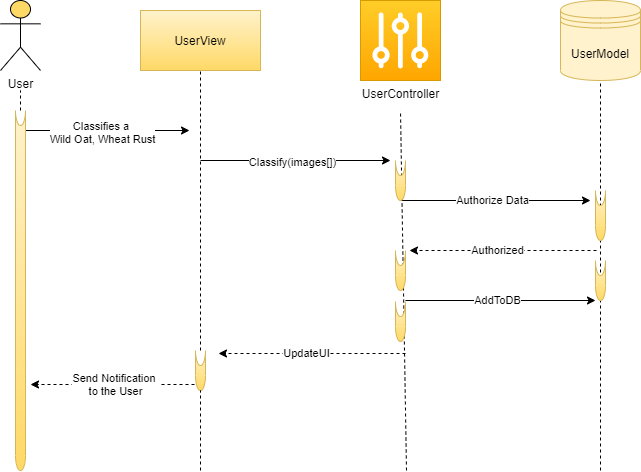

The diagram above was exported from draw.io. Its source (the exported page's mxGraphModel, read from the mxfile embedded in the PNG):
<mxGraphModel dx="1209" dy="669" grid="1" gridSize="10" guides="1" tooltips="1" connect="1" arrows="1" fold="1" page="1" pageScale="1" pageWidth="850" pageHeight="1100" math="0" shadow="0">
  <root>
    <mxCell id="0" />
    <mxCell id="1" parent="0" />
    <mxCell id="VOEbV0eNY8G6rLdK6kgz-2" value="User" style="shape=umlActor;verticalLabelPosition=bottom;verticalAlign=top;html=1;outlineConnect=0;fillColor=#FFD966;" vertex="1" parent="1">
      <mxGeometry x="50" y="90" width="40" height="70" as="geometry" />
    </mxCell>
    <mxCell id="VOEbV0eNY8G6rLdK6kgz-3" value="" style="endArrow=none;dashed=1;html=1;" edge="1" parent="1">
      <mxGeometry width="50" height="50" relative="1" as="geometry">
        <mxPoint x="70" y="200" as="sourcePoint" />
        <mxPoint x="70" y="180" as="targetPoint" />
        <Array as="points" />
      </mxGeometry>
    </mxCell>
    <mxCell id="VOEbV0eNY8G6rLdK6kgz-4" value="UserView" style="rounded=0;whiteSpace=wrap;html=1;fillColor=#fff2cc;gradientColor=#ffd966;strokeColor=#d6b656;" vertex="1" parent="1">
      <mxGeometry x="190" y="100" width="120" height="60" as="geometry" />
    </mxCell>
    <mxCell id="VOEbV0eNY8G6rLdK6kgz-5" value="UserController" style="pointerEvents=1;shadow=0;dashed=0;html=1;strokeColor=#d79b00;labelPosition=center;verticalLabelPosition=bottom;verticalAlign=top;align=center;outlineConnect=0;shape=mxgraph.veeam.controller;fillColor=#ffcd28;gradientColor=#ffa500;" vertex="1" parent="1">
      <mxGeometry x="410" y="90" width="80" height="80" as="geometry" />
    </mxCell>
    <mxCell id="VOEbV0eNY8G6rLdK6kgz-6" value="UserModel" style="shape=datastore;whiteSpace=wrap;html=1;fillColor=#fff2cc;strokeColor=#d6b656;" vertex="1" parent="1">
      <mxGeometry x="610" y="90" width="80" height="80" as="geometry" />
    </mxCell>
    <mxCell id="VOEbV0eNY8G6rLdK6kgz-7" value="" style="endArrow=none;dashed=1;html=1;entryX=0.5;entryY=1;entryDx=0;entryDy=0;entryPerimeter=0;" edge="1" parent="1" target="VOEbV0eNY8G6rLdK6kgz-4" source="VOEbV0eNY8G6rLdK6kgz-35">
      <mxGeometry width="50" height="50" relative="1" as="geometry">
        <mxPoint x="250" y="560" as="sourcePoint" />
        <mxPoint x="250" y="170" as="targetPoint" />
        <Array as="points" />
      </mxGeometry>
    </mxCell>
    <mxCell id="VOEbV0eNY8G6rLdK6kgz-8" value="" style="endArrow=none;dashed=1;html=1;entryX=0.5;entryY=1;entryDx=0;entryDy=0;" edge="1" parent="1" target="VOEbV0eNY8G6rLdK6kgz-6">
      <mxGeometry width="50" height="50" relative="1" as="geometry">
        <mxPoint x="650" y="560" as="sourcePoint" />
        <mxPoint x="654" y="390" as="targetPoint" />
        <Array as="points" />
      </mxGeometry>
    </mxCell>
    <mxCell id="VOEbV0eNY8G6rLdK6kgz-9" value="" style="endArrow=none;dashed=1;html=1;" edge="1" parent="1">
      <mxGeometry width="50" height="50" relative="1" as="geometry">
        <mxPoint x="456" y="560" as="sourcePoint" />
        <mxPoint x="450" y="200" as="targetPoint" />
        <Array as="points" />
      </mxGeometry>
    </mxCell>
    <mxCell id="VOEbV0eNY8G6rLdK6kgz-10" value="" style="endArrow=classic;html=1;" edge="1" parent="1">
      <mxGeometry width="50" height="50" relative="1" as="geometry">
        <mxPoint x="69" y="220" as="sourcePoint" />
        <mxPoint x="239" y="220" as="targetPoint" />
      </mxGeometry>
    </mxCell>
    <mxCell id="VOEbV0eNY8G6rLdK6kgz-11" value="Classifies a&amp;nbsp;&lt;br&gt;Wild Oat, Wheat Rust" style="edgeLabel;html=1;align=center;verticalAlign=middle;resizable=0;points=[];" vertex="1" connectable="0" parent="VOEbV0eNY8G6rLdK6kgz-10">
      <mxGeometry x="-0.2967" y="-1" relative="1" as="geometry">
        <mxPoint x="22" as="offset" />
      </mxGeometry>
    </mxCell>
    <mxCell id="VOEbV0eNY8G6rLdK6kgz-12" value="" style="endArrow=classic;html=1;" edge="1" parent="1">
      <mxGeometry width="50" height="50" relative="1" as="geometry">
        <mxPoint x="250" y="250" as="sourcePoint" />
        <mxPoint x="440" y="250" as="targetPoint" />
      </mxGeometry>
    </mxCell>
    <mxCell id="VOEbV0eNY8G6rLdK6kgz-13" value="Classify(images[])" style="edgeLabel;html=1;align=center;verticalAlign=middle;resizable=0;points=[];" vertex="1" connectable="0" parent="VOEbV0eNY8G6rLdK6kgz-12">
      <mxGeometry x="-0.2967" y="-1" relative="1" as="geometry">
        <mxPoint x="24" as="offset" />
      </mxGeometry>
    </mxCell>
    <mxCell id="VOEbV0eNY8G6rLdK6kgz-14" value="" style="endArrow=classic;html=1;" edge="1" parent="1">
      <mxGeometry width="50" height="50" relative="1" as="geometry">
        <mxPoint x="450" y="290" as="sourcePoint" />
        <mxPoint x="640" y="290" as="targetPoint" />
      </mxGeometry>
    </mxCell>
    <mxCell id="VOEbV0eNY8G6rLdK6kgz-15" value="Authorize Data" style="edgeLabel;html=1;align=center;verticalAlign=middle;resizable=0;points=[];" vertex="1" connectable="0" parent="VOEbV0eNY8G6rLdK6kgz-14">
      <mxGeometry x="-0.2967" y="-1" relative="1" as="geometry">
        <mxPoint x="24" y="-2" as="offset" />
      </mxGeometry>
    </mxCell>
    <mxCell id="VOEbV0eNY8G6rLdK6kgz-20" value="" style="endArrow=classic;html=1;dashed=1;" edge="1" parent="1">
      <mxGeometry width="50" height="50" relative="1" as="geometry">
        <mxPoint x="455" y="443" as="sourcePoint" />
        <mxPoint x="268" y="443" as="targetPoint" />
      </mxGeometry>
    </mxCell>
    <mxCell id="VOEbV0eNY8G6rLdK6kgz-21" value="UpdateUI" style="edgeLabel;html=1;align=center;verticalAlign=middle;resizable=0;points=[];" vertex="1" connectable="0" parent="VOEbV0eNY8G6rLdK6kgz-20">
      <mxGeometry x="-0.2967" y="-1" relative="1" as="geometry">
        <mxPoint x="-33.77" as="offset" />
      </mxGeometry>
    </mxCell>
    <mxCell id="VOEbV0eNY8G6rLdK6kgz-22" value="" style="endArrow=classic;html=1;dashed=1;" edge="1" parent="1">
      <mxGeometry width="50" height="50" relative="1" as="geometry">
        <mxPoint x="646" y="340" as="sourcePoint" />
        <mxPoint x="459" y="340" as="targetPoint" />
      </mxGeometry>
    </mxCell>
    <mxCell id="VOEbV0eNY8G6rLdK6kgz-23" value="Authorized" style="edgeLabel;html=1;align=center;verticalAlign=middle;resizable=0;points=[];" vertex="1" connectable="0" parent="VOEbV0eNY8G6rLdK6kgz-22">
      <mxGeometry x="-0.2967" y="-1" relative="1" as="geometry">
        <mxPoint x="-33.77" as="offset" />
      </mxGeometry>
    </mxCell>
    <mxCell id="VOEbV0eNY8G6rLdK6kgz-24" value="Send Notification&amp;nbsp;&lt;br&gt;to the User" style="endArrow=classic;html=1;dashed=1;" edge="1" parent="1">
      <mxGeometry width="50" height="50" relative="1" as="geometry">
        <mxPoint x="250" y="474" as="sourcePoint" />
        <mxPoint x="80" y="474" as="targetPoint" />
      </mxGeometry>
    </mxCell>
    <mxCell id="VOEbV0eNY8G6rLdK6kgz-32" value="" style="endArrow=none;dashed=1;html=1;rounded=0;" edge="1" parent="1" source="VOEbV0eNY8G6rLdK6kgz-33">
      <mxGeometry width="50" height="50" relative="1" as="geometry">
        <mxPoint x="70" y="610" as="sourcePoint" />
        <mxPoint x="70" y="200" as="targetPoint" />
        <Array as="points" />
      </mxGeometry>
    </mxCell>
    <mxCell id="VOEbV0eNY8G6rLdK6kgz-33" value="" style="shape=cylinder3;whiteSpace=wrap;html=1;boundedLbl=1;backgroundOutline=1;size=15;lid=0;fillColor=#fff2cc;strokeColor=#d6b656;gradientColor=#ffd966;" vertex="1" parent="1">
      <mxGeometry x="65" y="200" width="10" height="360" as="geometry" />
    </mxCell>
    <mxCell id="VOEbV0eNY8G6rLdK6kgz-34" value="" style="endArrow=none;dashed=1;html=1;rounded=0;" edge="1" parent="1" target="VOEbV0eNY8G6rLdK6kgz-33">
      <mxGeometry width="50" height="50" relative="1" as="geometry">
        <mxPoint x="70" y="560" as="sourcePoint" />
        <mxPoint x="70" y="200" as="targetPoint" />
        <Array as="points" />
      </mxGeometry>
    </mxCell>
    <mxCell id="VOEbV0eNY8G6rLdK6kgz-36" value="" style="shape=cylinder3;whiteSpace=wrap;html=1;boundedLbl=1;backgroundOutline=1;size=15;lid=0;fillColor=#fff2cc;strokeColor=#d6b656;gradientColor=#ffd966;" vertex="1" parent="1">
      <mxGeometry x="445" y="250" width="10" height="40" as="geometry" />
    </mxCell>
    <mxCell id="VOEbV0eNY8G6rLdK6kgz-38" value="" style="shape=cylinder3;whiteSpace=wrap;html=1;boundedLbl=1;backgroundOutline=1;size=15;lid=0;fillColor=#fff2cc;strokeColor=#d6b656;gradientColor=#ffd966;" vertex="1" parent="1">
      <mxGeometry x="645" y="280" width="10" height="50" as="geometry" />
    </mxCell>
    <mxCell id="VOEbV0eNY8G6rLdK6kgz-40" value="" style="shape=cylinder3;whiteSpace=wrap;html=1;boundedLbl=1;backgroundOutline=1;size=15;lid=0;fillColor=#fff2cc;strokeColor=#d6b656;gradientColor=#ffd966;" vertex="1" parent="1">
      <mxGeometry x="445" y="340" width="10" height="40" as="geometry" />
    </mxCell>
    <mxCell id="VOEbV0eNY8G6rLdK6kgz-41" value="" style="endArrow=classic;html=1;" edge="1" parent="1">
      <mxGeometry width="50" height="50" relative="1" as="geometry">
        <mxPoint x="455" y="390" as="sourcePoint" />
        <mxPoint x="645" y="390" as="targetPoint" />
      </mxGeometry>
    </mxCell>
    <mxCell id="VOEbV0eNY8G6rLdK6kgz-42" value="AddToDB" style="edgeLabel;html=1;align=center;verticalAlign=middle;resizable=0;points=[];" vertex="1" connectable="0" parent="VOEbV0eNY8G6rLdK6kgz-41">
      <mxGeometry x="-0.2967" y="-1" relative="1" as="geometry">
        <mxPoint x="24" y="-2" as="offset" />
      </mxGeometry>
    </mxCell>
    <mxCell id="VOEbV0eNY8G6rLdK6kgz-43" value="" style="shape=cylinder3;whiteSpace=wrap;html=1;boundedLbl=1;backgroundOutline=1;size=15;lid=0;fillColor=#fff2cc;strokeColor=#d6b656;gradientColor=#ffd966;" vertex="1" parent="1">
      <mxGeometry x="445" y="391" width="10" height="40" as="geometry" />
    </mxCell>
    <mxCell id="VOEbV0eNY8G6rLdK6kgz-44" value="" style="shape=cylinder3;whiteSpace=wrap;html=1;boundedLbl=1;backgroundOutline=1;size=15;lid=0;fillColor=#fff2cc;strokeColor=#d6b656;gradientColor=#ffd966;" vertex="1" parent="1">
      <mxGeometry x="645" y="350" width="10" height="40" as="geometry" />
    </mxCell>
    <mxCell id="VOEbV0eNY8G6rLdK6kgz-35" value="" style="shape=cylinder3;whiteSpace=wrap;html=1;boundedLbl=1;backgroundOutline=1;size=15;lid=0;fillColor=#fff2cc;strokeColor=#d6b656;gradientColor=#ffd966;" vertex="1" parent="1">
      <mxGeometry x="245" y="440" width="10" height="40" as="geometry" />
    </mxCell>
    <mxCell id="VOEbV0eNY8G6rLdK6kgz-45" value="" style="endArrow=none;dashed=1;html=1;entryX=0.5;entryY=1;entryDx=0;entryDy=0;entryPerimeter=0;" edge="1" parent="1" target="VOEbV0eNY8G6rLdK6kgz-35">
      <mxGeometry width="50" height="50" relative="1" as="geometry">
        <mxPoint x="250" y="560" as="sourcePoint" />
        <mxPoint x="250" y="160" as="targetPoint" />
        <Array as="points" />
      </mxGeometry>
    </mxCell>
  </root>
</mxGraphModel>